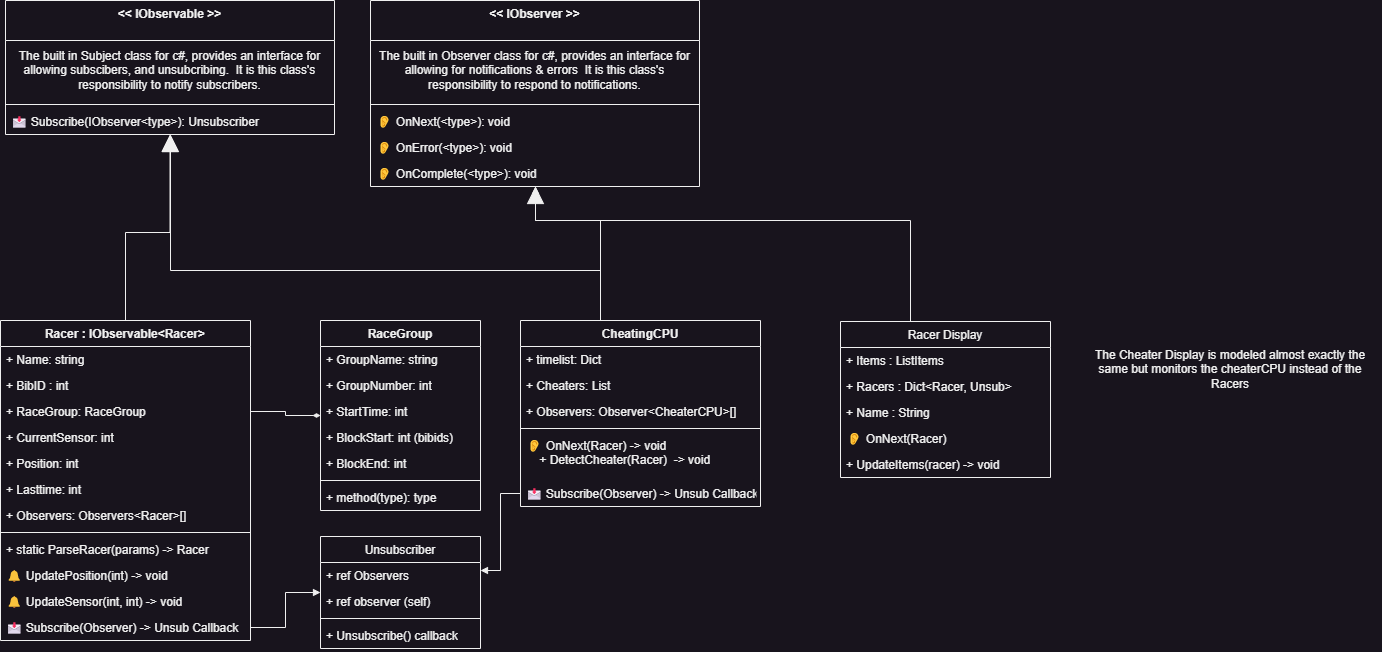

The diagram above was exported from draw.io. Its source (the exported page's mxGraphModel, read from the mxfile embedded in the PNG):
<mxGraphModel dx="1373" dy="1025" grid="1" gridSize="10" guides="1" tooltips="1" connect="1" arrows="1" fold="1" page="1" pageScale="1" pageWidth="827" pageHeight="1169" math="0" shadow="0">
  <root>
    <mxCell id="WIyWlLk6GJQsqaUBKTNV-0" />
    <mxCell id="WIyWlLk6GJQsqaUBKTNV-1" parent="WIyWlLk6GJQsqaUBKTNV-0" />
    <mxCell id="We45cnTmuwyBvL0Xyhkr-0" value="&lt;&lt; IObservable &gt;&gt;" style="swimlane;fontStyle=1;align=center;verticalAlign=top;childLayout=stackLayout;horizontal=1;startSize=40;horizontalStack=0;resizeParent=1;resizeParentMax=0;resizeLast=0;collapsible=1;marginBottom=0;" vertex="1" parent="WIyWlLk6GJQsqaUBKTNV-1">
      <mxGeometry x="85" y="160" width="329" height="134" as="geometry" />
    </mxCell>
    <mxCell id="We45cnTmuwyBvL0Xyhkr-10" value="The built in Subject class for c#, provides an interface for allowing subscibers, and unsubcribing.&amp;nbsp; It is this class's responsibility to notify subscribers." style="text;html=1;strokeColor=none;fillColor=none;align=center;verticalAlign=middle;whiteSpace=wrap;rounded=0;" vertex="1" parent="We45cnTmuwyBvL0Xyhkr-0">
      <mxGeometry y="40" width="329" height="60" as="geometry" />
    </mxCell>
    <mxCell id="We45cnTmuwyBvL0Xyhkr-2" value="" style="line;strokeWidth=1;fillColor=none;align=left;verticalAlign=middle;spacingTop=-1;spacingLeft=3;spacingRight=3;rotatable=0;labelPosition=right;points=[];portConstraint=eastwest;strokeColor=inherit;" vertex="1" parent="We45cnTmuwyBvL0Xyhkr-0">
      <mxGeometry y="100" width="329" height="8" as="geometry" />
    </mxCell>
    <mxCell id="We45cnTmuwyBvL0Xyhkr-3" value="📩 Subscribe(IObserver&lt;type&gt;): Unsubscriber" style="text;strokeColor=none;fillColor=none;align=left;verticalAlign=top;spacingLeft=4;spacingRight=4;overflow=hidden;rotatable=0;points=[[0,0.5],[1,0.5]];portConstraint=eastwest;" vertex="1" parent="We45cnTmuwyBvL0Xyhkr-0">
      <mxGeometry y="108" width="329" height="26" as="geometry" />
    </mxCell>
    <mxCell id="We45cnTmuwyBvL0Xyhkr-4" value="&lt;&lt; IObserver &gt;&gt;" style="swimlane;fontStyle=1;align=center;verticalAlign=top;childLayout=stackLayout;horizontal=1;startSize=40;horizontalStack=0;resizeParent=1;resizeParentMax=0;resizeLast=0;collapsible=1;marginBottom=0;" vertex="1" parent="WIyWlLk6GJQsqaUBKTNV-1">
      <mxGeometry x="450" y="160" width="329" height="186" as="geometry" />
    </mxCell>
    <mxCell id="We45cnTmuwyBvL0Xyhkr-9" value="The built in Observer class for c#, provides an interface for allowing for notifications &amp;amp; errors&amp;nbsp; It is this class's responsibility to respond to notifications." style="text;html=1;strokeColor=none;fillColor=none;align=center;verticalAlign=middle;whiteSpace=wrap;rounded=0;" vertex="1" parent="We45cnTmuwyBvL0Xyhkr-4">
      <mxGeometry y="40" width="329" height="60" as="geometry" />
    </mxCell>
    <mxCell id="We45cnTmuwyBvL0Xyhkr-5" value="" style="line;strokeWidth=1;fillColor=none;align=left;verticalAlign=middle;spacingTop=-1;spacingLeft=3;spacingRight=3;rotatable=0;labelPosition=right;points=[];portConstraint=eastwest;strokeColor=inherit;" vertex="1" parent="We45cnTmuwyBvL0Xyhkr-4">
      <mxGeometry y="100" width="329" height="8" as="geometry" />
    </mxCell>
    <mxCell id="We45cnTmuwyBvL0Xyhkr-6" value="👂 OnNext(&lt;type&gt;): void" style="text;strokeColor=none;fillColor=none;align=left;verticalAlign=top;spacingLeft=4;spacingRight=4;overflow=hidden;rotatable=0;points=[[0,0.5],[1,0.5]];portConstraint=eastwest;" vertex="1" parent="We45cnTmuwyBvL0Xyhkr-4">
      <mxGeometry y="108" width="329" height="26" as="geometry" />
    </mxCell>
    <mxCell id="We45cnTmuwyBvL0Xyhkr-11" value="👂 OnError(&lt;type&gt;): void" style="text;strokeColor=none;fillColor=none;align=left;verticalAlign=top;spacingLeft=4;spacingRight=4;overflow=hidden;rotatable=0;points=[[0,0.5],[1,0.5]];portConstraint=eastwest;" vertex="1" parent="We45cnTmuwyBvL0Xyhkr-4">
      <mxGeometry y="134" width="329" height="26" as="geometry" />
    </mxCell>
    <mxCell id="We45cnTmuwyBvL0Xyhkr-12" value="👂 OnComplete(&lt;type&gt;): void" style="text;strokeColor=none;fillColor=none;align=left;verticalAlign=top;spacingLeft=4;spacingRight=4;overflow=hidden;rotatable=0;points=[[0,0.5],[1,0.5]];portConstraint=eastwest;" vertex="1" parent="We45cnTmuwyBvL0Xyhkr-4">
      <mxGeometry y="160" width="329" height="26" as="geometry" />
    </mxCell>
    <mxCell id="We45cnTmuwyBvL0Xyhkr-17" style="edgeStyle=orthogonalEdgeStyle;rounded=0;orthogonalLoop=1;jettySize=auto;html=1;exitX=0.5;exitY=0;exitDx=0;exitDy=0;endArrow=block;endFill=1;endSize=15;targetPerimeterSpacing=0;" edge="1" parent="WIyWlLk6GJQsqaUBKTNV-1" source="We45cnTmuwyBvL0Xyhkr-13" target="We45cnTmuwyBvL0Xyhkr-0">
      <mxGeometry relative="1" as="geometry" />
    </mxCell>
    <mxCell id="We45cnTmuwyBvL0Xyhkr-13" value="Racer : IObservable&lt;Racer&gt;" style="swimlane;fontStyle=1;align=center;verticalAlign=top;childLayout=stackLayout;horizontal=1;startSize=26;horizontalStack=0;resizeParent=1;resizeParentMax=0;resizeLast=0;collapsible=1;marginBottom=0;" vertex="1" parent="WIyWlLk6GJQsqaUBKTNV-1">
      <mxGeometry x="80" y="480" width="250" height="320" as="geometry" />
    </mxCell>
    <mxCell id="We45cnTmuwyBvL0Xyhkr-14" value="+ Name: string" style="text;strokeColor=none;fillColor=none;align=left;verticalAlign=top;spacingLeft=4;spacingRight=4;overflow=hidden;rotatable=0;points=[[0,0.5],[1,0.5]];portConstraint=eastwest;" vertex="1" parent="We45cnTmuwyBvL0Xyhkr-13">
      <mxGeometry y="26" width="250" height="26" as="geometry" />
    </mxCell>
    <mxCell id="We45cnTmuwyBvL0Xyhkr-19" value="+ BibID : int" style="text;strokeColor=none;fillColor=none;align=left;verticalAlign=top;spacingLeft=4;spacingRight=4;overflow=hidden;rotatable=0;points=[[0,0.5],[1,0.5]];portConstraint=eastwest;" vertex="1" parent="We45cnTmuwyBvL0Xyhkr-13">
      <mxGeometry y="52" width="250" height="26" as="geometry" />
    </mxCell>
    <mxCell id="We45cnTmuwyBvL0Xyhkr-20" value="+ RaceGroup: RaceGroup" style="text;strokeColor=none;fillColor=none;align=left;verticalAlign=top;spacingLeft=4;spacingRight=4;overflow=hidden;rotatable=0;points=[[0,0.5],[1,0.5]];portConstraint=eastwest;" vertex="1" parent="We45cnTmuwyBvL0Xyhkr-13">
      <mxGeometry y="78" width="250" height="26" as="geometry" />
    </mxCell>
    <mxCell id="We45cnTmuwyBvL0Xyhkr-36" value="+ CurrentSensor: int" style="text;strokeColor=none;fillColor=none;align=left;verticalAlign=top;spacingLeft=4;spacingRight=4;overflow=hidden;rotatable=0;points=[[0,0.5],[1,0.5]];portConstraint=eastwest;" vertex="1" parent="We45cnTmuwyBvL0Xyhkr-13">
      <mxGeometry y="104" width="250" height="26" as="geometry" />
    </mxCell>
    <mxCell id="We45cnTmuwyBvL0Xyhkr-37" value="+ Position: int" style="text;strokeColor=none;fillColor=none;align=left;verticalAlign=top;spacingLeft=4;spacingRight=4;overflow=hidden;rotatable=0;points=[[0,0.5],[1,0.5]];portConstraint=eastwest;" vertex="1" parent="We45cnTmuwyBvL0Xyhkr-13">
      <mxGeometry y="130" width="250" height="26" as="geometry" />
    </mxCell>
    <mxCell id="We45cnTmuwyBvL0Xyhkr-38" value="+ Lasttime: int" style="text;strokeColor=none;fillColor=none;align=left;verticalAlign=top;spacingLeft=4;spacingRight=4;overflow=hidden;rotatable=0;points=[[0,0.5],[1,0.5]];portConstraint=eastwest;" vertex="1" parent="We45cnTmuwyBvL0Xyhkr-13">
      <mxGeometry y="156" width="250" height="26" as="geometry" />
    </mxCell>
    <mxCell id="We45cnTmuwyBvL0Xyhkr-39" value="+ Observers: Observers&lt;Racer&gt;[]" style="text;strokeColor=none;fillColor=none;align=left;verticalAlign=top;spacingLeft=4;spacingRight=4;overflow=hidden;rotatable=0;points=[[0,0.5],[1,0.5]];portConstraint=eastwest;" vertex="1" parent="We45cnTmuwyBvL0Xyhkr-13">
      <mxGeometry y="182" width="250" height="26" as="geometry" />
    </mxCell>
    <mxCell id="We45cnTmuwyBvL0Xyhkr-15" value="" style="line;strokeWidth=1;fillColor=none;align=left;verticalAlign=middle;spacingTop=-1;spacingLeft=3;spacingRight=3;rotatable=0;labelPosition=right;points=[];portConstraint=eastwest;strokeColor=inherit;" vertex="1" parent="We45cnTmuwyBvL0Xyhkr-13">
      <mxGeometry y="208" width="250" height="8" as="geometry" />
    </mxCell>
    <mxCell id="We45cnTmuwyBvL0Xyhkr-16" value="+ static ParseRacer(params) -&gt; Racer" style="text;strokeColor=none;fillColor=none;align=left;verticalAlign=top;spacingLeft=4;spacingRight=4;overflow=hidden;rotatable=0;points=[[0,0.5],[1,0.5]];portConstraint=eastwest;" vertex="1" parent="We45cnTmuwyBvL0Xyhkr-13">
      <mxGeometry y="216" width="250" height="26" as="geometry" />
    </mxCell>
    <mxCell id="We45cnTmuwyBvL0Xyhkr-40" value="🔔 UpdatePosition(int) -&gt; void" style="text;strokeColor=none;fillColor=none;align=left;verticalAlign=top;spacingLeft=4;spacingRight=4;overflow=hidden;rotatable=0;points=[[0,0.5],[1,0.5]];portConstraint=eastwest;" vertex="1" parent="We45cnTmuwyBvL0Xyhkr-13">
      <mxGeometry y="242" width="250" height="26" as="geometry" />
    </mxCell>
    <mxCell id="We45cnTmuwyBvL0Xyhkr-41" value="🔔 UpdateSensor(int, int) -&gt; void" style="text;strokeColor=none;fillColor=none;align=left;verticalAlign=top;spacingLeft=4;spacingRight=4;overflow=hidden;rotatable=0;points=[[0,0.5],[1,0.5]];portConstraint=eastwest;" vertex="1" parent="We45cnTmuwyBvL0Xyhkr-13">
      <mxGeometry y="268" width="250" height="26" as="geometry" />
    </mxCell>
    <mxCell id="We45cnTmuwyBvL0Xyhkr-42" value="📩 Subscribe(Observer) -&gt; Unsub Callback" style="text;strokeColor=none;fillColor=none;align=left;verticalAlign=top;spacingLeft=4;spacingRight=4;overflow=hidden;rotatable=0;points=[[0,0.5],[1,0.5]];portConstraint=eastwest;" vertex="1" parent="We45cnTmuwyBvL0Xyhkr-13">
      <mxGeometry y="294" width="250" height="26" as="geometry" />
    </mxCell>
    <mxCell id="We45cnTmuwyBvL0Xyhkr-21" value="RaceGroup&#10;" style="swimlane;fontStyle=1;align=center;verticalAlign=top;childLayout=stackLayout;horizontal=1;startSize=26;horizontalStack=0;resizeParent=1;resizeParentMax=0;resizeLast=0;collapsible=1;marginBottom=0;" vertex="1" parent="WIyWlLk6GJQsqaUBKTNV-1">
      <mxGeometry x="400" y="480" width="160" height="190" as="geometry" />
    </mxCell>
    <mxCell id="We45cnTmuwyBvL0Xyhkr-22" value="+ GroupName: string" style="text;strokeColor=none;fillColor=none;align=left;verticalAlign=top;spacingLeft=4;spacingRight=4;overflow=hidden;rotatable=0;points=[[0,0.5],[1,0.5]];portConstraint=eastwest;" vertex="1" parent="We45cnTmuwyBvL0Xyhkr-21">
      <mxGeometry y="26" width="160" height="26" as="geometry" />
    </mxCell>
    <mxCell id="We45cnTmuwyBvL0Xyhkr-32" value="+ GroupNumber: int" style="text;strokeColor=none;fillColor=none;align=left;verticalAlign=top;spacingLeft=4;spacingRight=4;overflow=hidden;rotatable=0;points=[[0,0.5],[1,0.5]];portConstraint=eastwest;" vertex="1" parent="We45cnTmuwyBvL0Xyhkr-21">
      <mxGeometry y="52" width="160" height="26" as="geometry" />
    </mxCell>
    <mxCell id="We45cnTmuwyBvL0Xyhkr-33" value="+ StartTime: int" style="text;strokeColor=none;fillColor=none;align=left;verticalAlign=top;spacingLeft=4;spacingRight=4;overflow=hidden;rotatable=0;points=[[0,0.5],[1,0.5]];portConstraint=eastwest;" vertex="1" parent="We45cnTmuwyBvL0Xyhkr-21">
      <mxGeometry y="78" width="160" height="26" as="geometry" />
    </mxCell>
    <mxCell id="We45cnTmuwyBvL0Xyhkr-34" value="+ BlockStart: int (bibids)" style="text;strokeColor=none;fillColor=none;align=left;verticalAlign=top;spacingLeft=4;spacingRight=4;overflow=hidden;rotatable=0;points=[[0,0.5],[1,0.5]];portConstraint=eastwest;" vertex="1" parent="We45cnTmuwyBvL0Xyhkr-21">
      <mxGeometry y="104" width="160" height="26" as="geometry" />
    </mxCell>
    <mxCell id="We45cnTmuwyBvL0Xyhkr-35" value="+ BlockEnd: int" style="text;strokeColor=none;fillColor=none;align=left;verticalAlign=top;spacingLeft=4;spacingRight=4;overflow=hidden;rotatable=0;points=[[0,0.5],[1,0.5]];portConstraint=eastwest;" vertex="1" parent="We45cnTmuwyBvL0Xyhkr-21">
      <mxGeometry y="130" width="160" height="26" as="geometry" />
    </mxCell>
    <mxCell id="We45cnTmuwyBvL0Xyhkr-23" value="" style="line;strokeWidth=1;fillColor=none;align=left;verticalAlign=middle;spacingTop=-1;spacingLeft=3;spacingRight=3;rotatable=0;labelPosition=right;points=[];portConstraint=eastwest;strokeColor=inherit;" vertex="1" parent="We45cnTmuwyBvL0Xyhkr-21">
      <mxGeometry y="156" width="160" height="8" as="geometry" />
    </mxCell>
    <mxCell id="We45cnTmuwyBvL0Xyhkr-24" value="+ method(type): type" style="text;strokeColor=none;fillColor=none;align=left;verticalAlign=top;spacingLeft=4;spacingRight=4;overflow=hidden;rotatable=0;points=[[0,0.5],[1,0.5]];portConstraint=eastwest;" vertex="1" parent="We45cnTmuwyBvL0Xyhkr-21">
      <mxGeometry y="164" width="160" height="26" as="geometry" />
    </mxCell>
    <mxCell id="We45cnTmuwyBvL0Xyhkr-31" value="" style="endArrow=diamondThin;endFill=1;endSize=5;html=1;rounded=0;targetPerimeterSpacing=0;exitX=1;exitY=0.5;exitDx=0;exitDy=0;edgeStyle=orthogonalEdgeStyle;" edge="1" parent="WIyWlLk6GJQsqaUBKTNV-1" source="We45cnTmuwyBvL0Xyhkr-20" target="We45cnTmuwyBvL0Xyhkr-21">
      <mxGeometry width="160" relative="1" as="geometry">
        <mxPoint x="270" y="570" as="sourcePoint" />
        <mxPoint x="430" y="570" as="targetPoint" />
      </mxGeometry>
    </mxCell>
    <mxCell id="We45cnTmuwyBvL0Xyhkr-43" value="Unsubscriber" style="swimlane;fontStyle=0;childLayout=stackLayout;horizontal=1;startSize=26;fillColor=none;horizontalStack=0;resizeParent=1;resizeParentMax=0;resizeLast=0;collapsible=1;marginBottom=0;" vertex="1" parent="WIyWlLk6GJQsqaUBKTNV-1">
      <mxGeometry x="400" y="696" width="160" height="112" as="geometry" />
    </mxCell>
    <mxCell id="We45cnTmuwyBvL0Xyhkr-44" value="+ ref Observers" style="text;strokeColor=none;fillColor=none;align=left;verticalAlign=top;spacingLeft=4;spacingRight=4;overflow=hidden;rotatable=0;points=[[0,0.5],[1,0.5]];portConstraint=eastwest;" vertex="1" parent="We45cnTmuwyBvL0Xyhkr-43">
      <mxGeometry y="26" width="160" height="26" as="geometry" />
    </mxCell>
    <mxCell id="We45cnTmuwyBvL0Xyhkr-45" value="+ ref observer (self)" style="text;strokeColor=none;fillColor=none;align=left;verticalAlign=top;spacingLeft=4;spacingRight=4;overflow=hidden;rotatable=0;points=[[0,0.5],[1,0.5]];portConstraint=eastwest;" vertex="1" parent="We45cnTmuwyBvL0Xyhkr-43">
      <mxGeometry y="52" width="160" height="26" as="geometry" />
    </mxCell>
    <mxCell id="We45cnTmuwyBvL0Xyhkr-47" value="" style="line;strokeWidth=1;fillColor=none;align=left;verticalAlign=middle;spacingTop=-1;spacingLeft=3;spacingRight=3;rotatable=0;labelPosition=right;points=[];portConstraint=eastwest;strokeColor=inherit;" vertex="1" parent="We45cnTmuwyBvL0Xyhkr-43">
      <mxGeometry y="78" width="160" height="8" as="geometry" />
    </mxCell>
    <mxCell id="We45cnTmuwyBvL0Xyhkr-48" value="+ Unsubscribe() callback" style="text;strokeColor=none;fillColor=none;align=left;verticalAlign=top;spacingLeft=4;spacingRight=4;overflow=hidden;rotatable=0;points=[[0,0.5],[1,0.5]];portConstraint=eastwest;" vertex="1" parent="We45cnTmuwyBvL0Xyhkr-43">
      <mxGeometry y="86" width="160" height="26" as="geometry" />
    </mxCell>
    <mxCell id="We45cnTmuwyBvL0Xyhkr-49" style="edgeStyle=orthogonalEdgeStyle;rounded=0;orthogonalLoop=1;jettySize=auto;html=1;exitX=1;exitY=0.5;exitDx=0;exitDy=0;endArrow=block;endFill=1;endSize=5;targetPerimeterSpacing=0;" edge="1" parent="WIyWlLk6GJQsqaUBKTNV-1" source="We45cnTmuwyBvL0Xyhkr-42" target="We45cnTmuwyBvL0Xyhkr-43">
      <mxGeometry relative="1" as="geometry" />
    </mxCell>
    <mxCell id="We45cnTmuwyBvL0Xyhkr-50" value="CheatingCPU" style="swimlane;fontStyle=1;align=center;verticalAlign=top;childLayout=stackLayout;horizontal=1;startSize=26;horizontalStack=0;resizeParent=1;resizeParentMax=0;resizeLast=0;collapsible=1;marginBottom=0;" vertex="1" parent="WIyWlLk6GJQsqaUBKTNV-1">
      <mxGeometry x="600" y="480" width="240" height="186" as="geometry" />
    </mxCell>
    <mxCell id="We45cnTmuwyBvL0Xyhkr-51" value="+ timelist: Dict" style="text;strokeColor=none;fillColor=none;align=left;verticalAlign=top;spacingLeft=4;spacingRight=4;overflow=hidden;rotatable=0;points=[[0,0.5],[1,0.5]];portConstraint=eastwest;" vertex="1" parent="We45cnTmuwyBvL0Xyhkr-50">
      <mxGeometry y="26" width="240" height="26" as="geometry" />
    </mxCell>
    <mxCell id="We45cnTmuwyBvL0Xyhkr-54" value="+ Cheaters: List" style="text;strokeColor=none;fillColor=none;align=left;verticalAlign=top;spacingLeft=4;spacingRight=4;overflow=hidden;rotatable=0;points=[[0,0.5],[1,0.5]];portConstraint=eastwest;" vertex="1" parent="We45cnTmuwyBvL0Xyhkr-50">
      <mxGeometry y="52" width="240" height="26" as="geometry" />
    </mxCell>
    <mxCell id="We45cnTmuwyBvL0Xyhkr-57" value="+ Observers: Observer&lt;CheaterCPU&gt;[]" style="text;strokeColor=none;fillColor=none;align=left;verticalAlign=top;spacingLeft=4;spacingRight=4;overflow=hidden;rotatable=0;points=[[0,0.5],[1,0.5]];portConstraint=eastwest;" vertex="1" parent="We45cnTmuwyBvL0Xyhkr-50">
      <mxGeometry y="78" width="240" height="26" as="geometry" />
    </mxCell>
    <mxCell id="We45cnTmuwyBvL0Xyhkr-52" value="" style="line;strokeWidth=1;fillColor=none;align=left;verticalAlign=middle;spacingTop=-1;spacingLeft=3;spacingRight=3;rotatable=0;labelPosition=right;points=[];portConstraint=eastwest;strokeColor=inherit;" vertex="1" parent="We45cnTmuwyBvL0Xyhkr-50">
      <mxGeometry y="104" width="240" height="8" as="geometry" />
    </mxCell>
    <mxCell id="We45cnTmuwyBvL0Xyhkr-53" value="👂 OnNext(Racer) -&gt; void&#10;    + DetectCheater(Racer)  -&gt; void" style="text;strokeColor=none;fillColor=none;align=left;verticalAlign=top;spacingLeft=4;spacingRight=4;overflow=hidden;rotatable=0;points=[[0,0.5],[1,0.5]];portConstraint=eastwest;" vertex="1" parent="We45cnTmuwyBvL0Xyhkr-50">
      <mxGeometry y="112" width="240" height="48" as="geometry" />
    </mxCell>
    <mxCell id="We45cnTmuwyBvL0Xyhkr-58" value="📩 Subscribe(Observer) -&gt; Unsub Callback" style="text;strokeColor=none;fillColor=none;align=left;verticalAlign=top;spacingLeft=4;spacingRight=4;overflow=hidden;rotatable=0;points=[[0,0.5],[1,0.5]];portConstraint=eastwest;" vertex="1" parent="We45cnTmuwyBvL0Xyhkr-50">
      <mxGeometry y="160" width="240" height="26" as="geometry" />
    </mxCell>
    <mxCell id="We45cnTmuwyBvL0Xyhkr-55" style="edgeStyle=orthogonalEdgeStyle;rounded=0;orthogonalLoop=1;jettySize=auto;html=1;exitX=0.5;exitY=0;exitDx=0;exitDy=0;endArrow=block;endFill=1;endSize=15;targetPerimeterSpacing=0;" edge="1" parent="WIyWlLk6GJQsqaUBKTNV-1" source="We45cnTmuwyBvL0Xyhkr-50" target="We45cnTmuwyBvL0Xyhkr-0">
      <mxGeometry relative="1" as="geometry">
        <mxPoint x="310" y="480" as="sourcePoint" />
        <mxPoint x="354.5" y="294" as="targetPoint" />
        <Array as="points">
          <mxPoint x="680" y="430" />
          <mxPoint x="250" y="430" />
        </Array>
      </mxGeometry>
    </mxCell>
    <mxCell id="We45cnTmuwyBvL0Xyhkr-56" style="edgeStyle=orthogonalEdgeStyle;rounded=0;orthogonalLoop=1;jettySize=auto;html=1;exitX=0.5;exitY=0;exitDx=0;exitDy=0;endArrow=block;endFill=1;endSize=15;targetPerimeterSpacing=0;" edge="1" parent="WIyWlLk6GJQsqaUBKTNV-1" source="We45cnTmuwyBvL0Xyhkr-50" target="We45cnTmuwyBvL0Xyhkr-4">
      <mxGeometry relative="1" as="geometry">
        <mxPoint x="690" y="490" as="sourcePoint" />
        <mxPoint x="259.5" y="304" as="targetPoint" />
        <Array as="points">
          <mxPoint x="680" y="380" />
          <mxPoint x="615" y="380" />
        </Array>
      </mxGeometry>
    </mxCell>
    <mxCell id="We45cnTmuwyBvL0Xyhkr-59" style="edgeStyle=orthogonalEdgeStyle;rounded=0;orthogonalLoop=1;jettySize=auto;html=1;endArrow=block;endFill=1;endSize=5;targetPerimeterSpacing=0;exitX=0;exitY=0.5;exitDx=0;exitDy=0;" edge="1" parent="WIyWlLk6GJQsqaUBKTNV-1" source="We45cnTmuwyBvL0Xyhkr-58" target="We45cnTmuwyBvL0Xyhkr-43">
      <mxGeometry relative="1" as="geometry">
        <mxPoint x="340" y="797" as="sourcePoint" />
        <mxPoint x="410" y="762" as="targetPoint" />
        <Array as="points">
          <mxPoint x="580" y="653" />
          <mxPoint x="580" y="730" />
        </Array>
      </mxGeometry>
    </mxCell>
    <mxCell id="We45cnTmuwyBvL0Xyhkr-66" style="edgeStyle=orthogonalEdgeStyle;rounded=0;orthogonalLoop=1;jettySize=auto;html=1;exitX=0.5;exitY=0;exitDx=0;exitDy=0;endArrow=block;endFill=1;endSize=5;targetPerimeterSpacing=0;" edge="1" parent="WIyWlLk6GJQsqaUBKTNV-1" source="We45cnTmuwyBvL0Xyhkr-61" target="We45cnTmuwyBvL0Xyhkr-4">
      <mxGeometry relative="1" as="geometry">
        <Array as="points">
          <mxPoint x="990" y="380" />
          <mxPoint x="615" y="380" />
        </Array>
      </mxGeometry>
    </mxCell>
    <mxCell id="We45cnTmuwyBvL0Xyhkr-61" value="Racer Display" style="swimlane;fontStyle=0;childLayout=stackLayout;horizontal=1;startSize=26;fillColor=none;horizontalStack=0;resizeParent=1;resizeParentMax=0;resizeLast=0;collapsible=1;marginBottom=0;" vertex="1" parent="WIyWlLk6GJQsqaUBKTNV-1">
      <mxGeometry x="920" y="481" width="210" height="156" as="geometry" />
    </mxCell>
    <mxCell id="We45cnTmuwyBvL0Xyhkr-62" value="+ Items : ListItems" style="text;strokeColor=none;fillColor=none;align=left;verticalAlign=top;spacingLeft=4;spacingRight=4;overflow=hidden;rotatable=0;points=[[0,0.5],[1,0.5]];portConstraint=eastwest;" vertex="1" parent="We45cnTmuwyBvL0Xyhkr-61">
      <mxGeometry y="26" width="210" height="26" as="geometry" />
    </mxCell>
    <mxCell id="We45cnTmuwyBvL0Xyhkr-63" value="+ Racers : Dict&lt;Racer, Unsub&gt;" style="text;strokeColor=none;fillColor=none;align=left;verticalAlign=top;spacingLeft=4;spacingRight=4;overflow=hidden;rotatable=0;points=[[0,0.5],[1,0.5]];portConstraint=eastwest;" vertex="1" parent="We45cnTmuwyBvL0Xyhkr-61">
      <mxGeometry y="52" width="210" height="26" as="geometry" />
    </mxCell>
    <mxCell id="We45cnTmuwyBvL0Xyhkr-64" value="+ Name : String" style="text;strokeColor=none;fillColor=none;align=left;verticalAlign=top;spacingLeft=4;spacingRight=4;overflow=hidden;rotatable=0;points=[[0,0.5],[1,0.5]];portConstraint=eastwest;" vertex="1" parent="We45cnTmuwyBvL0Xyhkr-61">
      <mxGeometry y="78" width="210" height="26" as="geometry" />
    </mxCell>
    <mxCell id="We45cnTmuwyBvL0Xyhkr-67" value="👂 OnNext(Racer)" style="text;strokeColor=none;fillColor=none;align=left;verticalAlign=top;spacingLeft=4;spacingRight=4;overflow=hidden;rotatable=0;points=[[0,0.5],[1,0.5]];portConstraint=eastwest;" vertex="1" parent="We45cnTmuwyBvL0Xyhkr-61">
      <mxGeometry y="104" width="210" height="26" as="geometry" />
    </mxCell>
    <mxCell id="We45cnTmuwyBvL0Xyhkr-68" value="+ UpdateItems(racer) -&gt; void" style="text;strokeColor=none;fillColor=none;align=left;verticalAlign=top;spacingLeft=4;spacingRight=4;overflow=hidden;rotatable=0;points=[[0,0.5],[1,0.5]];portConstraint=eastwest;" vertex="1" parent="We45cnTmuwyBvL0Xyhkr-61">
      <mxGeometry y="130" width="210" height="26" as="geometry" />
    </mxCell>
    <mxCell id="We45cnTmuwyBvL0Xyhkr-70" value="The Cheater Display is modeled almost exactly the same but monitors the cheaterCPU instead of the Racers" style="text;html=1;strokeColor=none;fillColor=none;align=center;verticalAlign=middle;whiteSpace=wrap;rounded=0;" vertex="1" parent="WIyWlLk6GJQsqaUBKTNV-1">
      <mxGeometry x="1160" y="480" width="300" height="99" as="geometry" />
    </mxCell>
  </root>
</mxGraphModel>